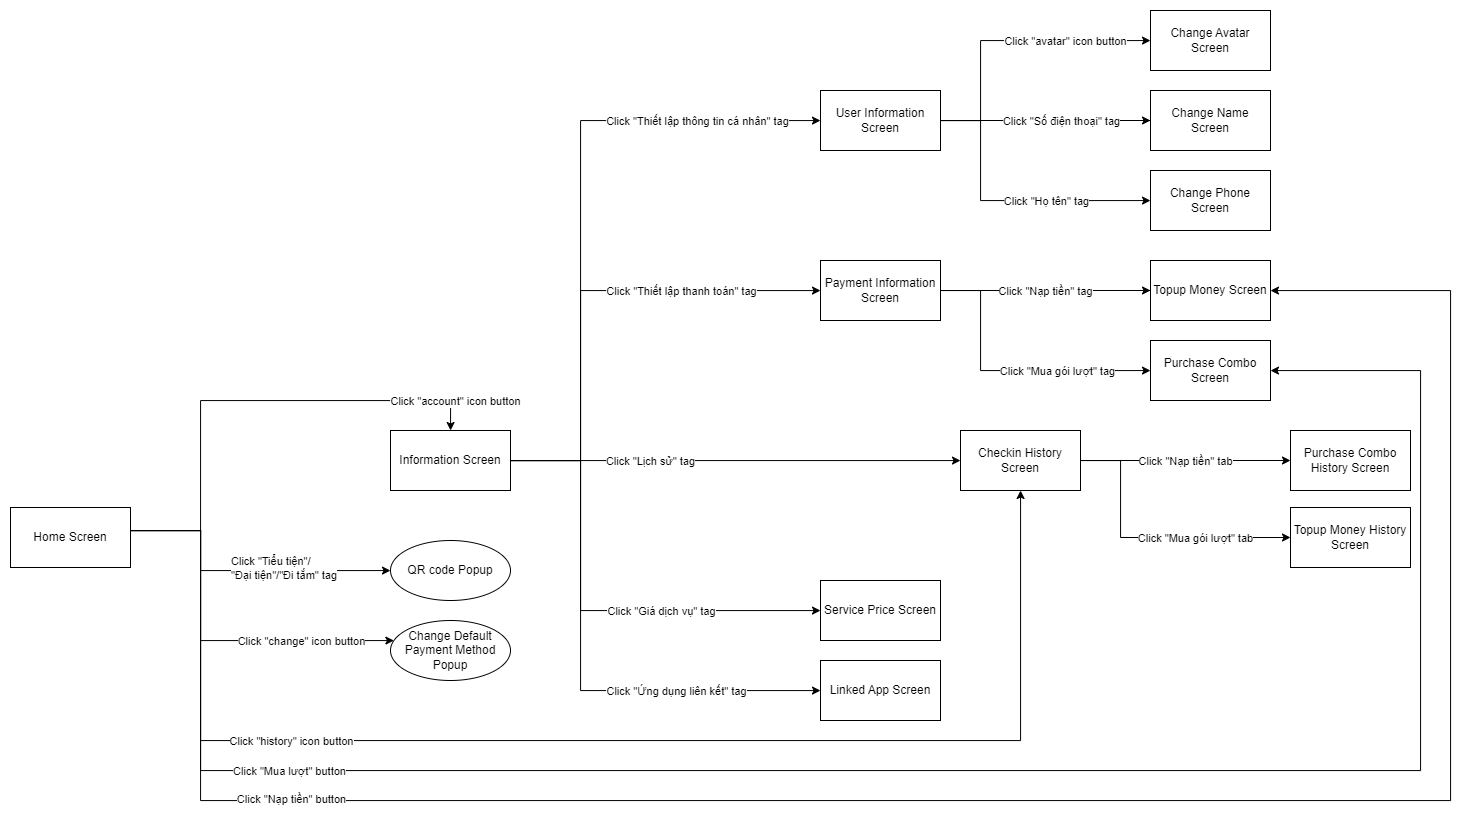

The diagram above was exported from draw.io. Its source (the exported page's mxGraphModel, read from the mxfile embedded in the PNG):
<mxGraphModel dx="1891" dy="3317" grid="1" gridSize="10" guides="1" tooltips="1" connect="1" arrows="1" fold="1" page="1" pageScale="1" pageWidth="850" pageHeight="1100" math="0" shadow="0">
  <root>
    <mxCell id="0" />
    <mxCell id="1" parent="0" />
    <mxCell id="vy0G6hJ2PqmV1TfeIpcW-10" value="" style="edgeStyle=orthogonalEdgeStyle;rounded=0;orthogonalLoop=1;jettySize=auto;html=1;" edge="1" parent="1" source="vy0G6hJ2PqmV1TfeIpcW-32" target="vy0G6hJ2PqmV1TfeIpcW-45">
      <mxGeometry relative="1" as="geometry">
        <Array as="points">
          <mxPoint x="610" y="-1320" />
          <mxPoint x="610" y="-1450" />
          <mxPoint x="860" y="-1450" />
        </Array>
      </mxGeometry>
    </mxCell>
    <mxCell id="vy0G6hJ2PqmV1TfeIpcW-11" value="Click &quot;account&quot; icon button" style="edgeLabel;html=1;align=center;verticalAlign=middle;resizable=0;points=[];" vertex="1" connectable="0" parent="vy0G6hJ2PqmV1TfeIpcW-10">
      <mxGeometry x="0.7258" y="-2" relative="1" as="geometry">
        <mxPoint x="40" y="-2" as="offset" />
      </mxGeometry>
    </mxCell>
    <mxCell id="vy0G6hJ2PqmV1TfeIpcW-14" style="edgeStyle=orthogonalEdgeStyle;rounded=0;orthogonalLoop=1;jettySize=auto;html=1;" edge="1" parent="1" source="vy0G6hJ2PqmV1TfeIpcW-32" target="vy0G6hJ2PqmV1TfeIpcW-62">
      <mxGeometry relative="1" as="geometry">
        <Array as="points">
          <mxPoint x="610" y="-1320" />
          <mxPoint x="610" y="-1110" />
          <mxPoint x="1430" y="-1110" />
        </Array>
      </mxGeometry>
    </mxCell>
    <mxCell id="vy0G6hJ2PqmV1TfeIpcW-15" value="Click &quot;history&quot; icon button" style="edgeLabel;html=1;align=center;verticalAlign=middle;resizable=0;points=[];" vertex="1" connectable="0" parent="vy0G6hJ2PqmV1TfeIpcW-14">
      <mxGeometry x="-0.422" relative="1" as="geometry">
        <mxPoint x="-20" as="offset" />
      </mxGeometry>
    </mxCell>
    <mxCell id="vy0G6hJ2PqmV1TfeIpcW-16" style="edgeStyle=orthogonalEdgeStyle;rounded=0;orthogonalLoop=1;jettySize=auto;html=1;" edge="1" parent="1" source="vy0G6hJ2PqmV1TfeIpcW-32" target="vy0G6hJ2PqmV1TfeIpcW-90">
      <mxGeometry relative="1" as="geometry">
        <Array as="points">
          <mxPoint x="610" y="-1320" />
          <mxPoint x="610" y="-1210" />
        </Array>
      </mxGeometry>
    </mxCell>
    <mxCell id="vy0G6hJ2PqmV1TfeIpcW-17" value="Click &quot;change&quot; icon button" style="edgeLabel;html=1;align=center;verticalAlign=middle;resizable=0;points=[];" vertex="1" connectable="0" parent="vy0G6hJ2PqmV1TfeIpcW-16">
      <mxGeometry x="0.4975" y="-1" relative="1" as="geometry">
        <mxPoint y="-1" as="offset" />
      </mxGeometry>
    </mxCell>
    <mxCell id="vy0G6hJ2PqmV1TfeIpcW-18" style="edgeStyle=orthogonalEdgeStyle;rounded=0;orthogonalLoop=1;jettySize=auto;html=1;" edge="1" parent="1" source="vy0G6hJ2PqmV1TfeIpcW-32" target="vy0G6hJ2PqmV1TfeIpcW-91">
      <mxGeometry relative="1" as="geometry">
        <Array as="points">
          <mxPoint x="610" y="-1320" />
          <mxPoint x="610" y="-1280" />
        </Array>
      </mxGeometry>
    </mxCell>
    <mxCell id="vy0G6hJ2PqmV1TfeIpcW-19" value="Click &quot;Tiểu tiện&quot;/&lt;br&gt;&quot;Đại tiện&quot;/&quot;Đi tắm&quot; tag" style="edgeLabel;html=1;align=left;verticalAlign=middle;resizable=0;points=[];" vertex="1" connectable="0" parent="vy0G6hJ2PqmV1TfeIpcW-18">
      <mxGeometry x="0.4781" relative="1" as="geometry">
        <mxPoint x="-82" y="-3" as="offset" />
      </mxGeometry>
    </mxCell>
    <mxCell id="vy0G6hJ2PqmV1TfeIpcW-20" style="edgeStyle=orthogonalEdgeStyle;rounded=0;orthogonalLoop=1;jettySize=auto;html=1;" edge="1" parent="1" source="vy0G6hJ2PqmV1TfeIpcW-32" target="vy0G6hJ2PqmV1TfeIpcW-87">
      <mxGeometry relative="1" as="geometry">
        <Array as="points">
          <mxPoint x="610" y="-1320" />
          <mxPoint x="610" y="-1050" />
          <mxPoint x="1860" y="-1050" />
          <mxPoint x="1860" y="-1560" />
        </Array>
        <mxPoint x="1610" y="-1729.9999999999998" as="targetPoint" />
      </mxGeometry>
    </mxCell>
    <mxCell id="vy0G6hJ2PqmV1TfeIpcW-21" value="Click &quot;Nạp tiền&quot; button" style="edgeLabel;html=1;align=center;verticalAlign=middle;resizable=0;points=[];" vertex="1" connectable="0" parent="vy0G6hJ2PqmV1TfeIpcW-20">
      <mxGeometry x="-0.7235" y="-3" relative="1" as="geometry">
        <mxPoint x="93" y="24" as="offset" />
      </mxGeometry>
    </mxCell>
    <mxCell id="vy0G6hJ2PqmV1TfeIpcW-22" style="edgeStyle=orthogonalEdgeStyle;rounded=0;orthogonalLoop=1;jettySize=auto;html=1;" edge="1" parent="1" source="vy0G6hJ2PqmV1TfeIpcW-32" target="vy0G6hJ2PqmV1TfeIpcW-57">
      <mxGeometry relative="1" as="geometry">
        <Array as="points">
          <mxPoint x="610" y="-1320" />
          <mxPoint x="610" y="-1080" />
          <mxPoint x="1830" y="-1080" />
          <mxPoint x="1830" y="-1480" />
        </Array>
        <mxPoint x="1750" y="-1610" as="targetPoint" />
      </mxGeometry>
    </mxCell>
    <mxCell id="vy0G6hJ2PqmV1TfeIpcW-23" value="Click &quot;Mua lượt&quot; button" style="edgeLabel;html=1;align=center;verticalAlign=middle;resizable=0;points=[];" vertex="1" connectable="0" parent="vy0G6hJ2PqmV1TfeIpcW-22">
      <mxGeometry x="-0.6969" relative="1" as="geometry">
        <mxPoint x="84" as="offset" />
      </mxGeometry>
    </mxCell>
    <mxCell id="vy0G6hJ2PqmV1TfeIpcW-32" value="Home Screen" style="rounded=0;whiteSpace=wrap;html=1;" vertex="1" parent="1">
      <mxGeometry x="420" y="-1343" width="120" height="60" as="geometry" />
    </mxCell>
    <mxCell id="vy0G6hJ2PqmV1TfeIpcW-33" value="" style="edgeStyle=orthogonalEdgeStyle;rounded=0;orthogonalLoop=1;jettySize=auto;html=1;" edge="1" parent="1" source="vy0G6hJ2PqmV1TfeIpcW-45" target="vy0G6hJ2PqmV1TfeIpcW-50">
      <mxGeometry relative="1" as="geometry">
        <Array as="points">
          <mxPoint x="990" y="-1390" />
          <mxPoint x="990" y="-1730" />
        </Array>
      </mxGeometry>
    </mxCell>
    <mxCell id="vy0G6hJ2PqmV1TfeIpcW-34" value="Click &quot;Thiết lập thông tin cá nhân&quot; tag" style="edgeLabel;html=1;align=center;verticalAlign=middle;resizable=0;points=[];" vertex="1" connectable="0" parent="vy0G6hJ2PqmV1TfeIpcW-33">
      <mxGeometry x="0.6288" y="2" relative="1" as="geometry">
        <mxPoint x="-3" y="2" as="offset" />
      </mxGeometry>
    </mxCell>
    <mxCell id="vy0G6hJ2PqmV1TfeIpcW-35" value="" style="edgeStyle=orthogonalEdgeStyle;rounded=0;orthogonalLoop=1;jettySize=auto;html=1;" edge="1" parent="1" source="vy0G6hJ2PqmV1TfeIpcW-45" target="vy0G6hJ2PqmV1TfeIpcW-56">
      <mxGeometry relative="1" as="geometry">
        <Array as="points">
          <mxPoint x="990" y="-1390" />
          <mxPoint x="990" y="-1560" />
        </Array>
      </mxGeometry>
    </mxCell>
    <mxCell id="vy0G6hJ2PqmV1TfeIpcW-36" value="Click &quot;Thiết lập thanh toán&quot; tag" style="edgeLabel;html=1;align=center;verticalAlign=middle;resizable=0;points=[];" vertex="1" connectable="0" parent="vy0G6hJ2PqmV1TfeIpcW-35">
      <mxGeometry x="0.1917" y="1" relative="1" as="geometry">
        <mxPoint x="54" y="1" as="offset" />
      </mxGeometry>
    </mxCell>
    <mxCell id="vy0G6hJ2PqmV1TfeIpcW-37" value="" style="edgeStyle=orthogonalEdgeStyle;rounded=0;orthogonalLoop=1;jettySize=auto;html=1;" edge="1" parent="1" source="vy0G6hJ2PqmV1TfeIpcW-45" target="vy0G6hJ2PqmV1TfeIpcW-62">
      <mxGeometry relative="1" as="geometry">
        <Array as="points">
          <mxPoint x="1030" y="-1390" />
          <mxPoint x="1030" y="-1390" />
        </Array>
      </mxGeometry>
    </mxCell>
    <mxCell id="vy0G6hJ2PqmV1TfeIpcW-38" value="Click &quot;Lịch sử&quot; tag" style="edgeLabel;html=1;align=center;verticalAlign=middle;resizable=0;points=[];" vertex="1" connectable="0" parent="vy0G6hJ2PqmV1TfeIpcW-37">
      <mxGeometry x="-0.2942" y="1" relative="1" as="geometry">
        <mxPoint x="-19" y="1" as="offset" />
      </mxGeometry>
    </mxCell>
    <mxCell id="vy0G6hJ2PqmV1TfeIpcW-39" value="" style="edgeStyle=orthogonalEdgeStyle;rounded=0;orthogonalLoop=1;jettySize=auto;html=1;" edge="1" parent="1" source="vy0G6hJ2PqmV1TfeIpcW-45" target="vy0G6hJ2PqmV1TfeIpcW-65">
      <mxGeometry relative="1" as="geometry">
        <Array as="points">
          <mxPoint x="990" y="-1390" />
          <mxPoint x="990" y="-1240" />
        </Array>
      </mxGeometry>
    </mxCell>
    <mxCell id="vy0G6hJ2PqmV1TfeIpcW-40" value="Click &quot;Giá dịch vụ&quot; tag" style="edgeLabel;html=1;align=center;verticalAlign=middle;resizable=0;points=[];" vertex="1" connectable="0" parent="vy0G6hJ2PqmV1TfeIpcW-39">
      <mxGeometry x="0.1487" y="1" relative="1" as="geometry">
        <mxPoint x="36" y="1" as="offset" />
      </mxGeometry>
    </mxCell>
    <mxCell id="vy0G6hJ2PqmV1TfeIpcW-41" value="" style="edgeStyle=orthogonalEdgeStyle;rounded=0;orthogonalLoop=1;jettySize=auto;html=1;" edge="1" parent="1" source="vy0G6hJ2PqmV1TfeIpcW-45" target="vy0G6hJ2PqmV1TfeIpcW-66">
      <mxGeometry relative="1" as="geometry">
        <Array as="points">
          <mxPoint x="990" y="-1390" />
          <mxPoint x="990" y="-1160" />
        </Array>
      </mxGeometry>
    </mxCell>
    <mxCell id="vy0G6hJ2PqmV1TfeIpcW-42" value="Click &quot;Ứng dụng liên kết&quot; tag" style="edgeLabel;html=1;align=center;verticalAlign=middle;resizable=0;points=[];" vertex="1" connectable="0" parent="vy0G6hJ2PqmV1TfeIpcW-41">
      <mxGeometry x="0.3459" y="3" relative="1" as="geometry">
        <mxPoint x="31" y="3" as="offset" />
      </mxGeometry>
    </mxCell>
    <mxCell id="vy0G6hJ2PqmV1TfeIpcW-45" value="Information Screen" style="rounded=0;whiteSpace=wrap;html=1;" vertex="1" parent="1">
      <mxGeometry x="800" y="-1420" width="120" height="60" as="geometry" />
    </mxCell>
    <mxCell id="vy0G6hJ2PqmV1TfeIpcW-46" value="" style="edgeStyle=orthogonalEdgeStyle;rounded=0;orthogonalLoop=1;jettySize=auto;html=1;" edge="1" parent="1" source="vy0G6hJ2PqmV1TfeIpcW-50" target="vy0G6hJ2PqmV1TfeIpcW-52">
      <mxGeometry relative="1" as="geometry">
        <Array as="points">
          <mxPoint x="1390" y="-1730" />
          <mxPoint x="1390" y="-1650" />
        </Array>
      </mxGeometry>
    </mxCell>
    <mxCell id="vy0G6hJ2PqmV1TfeIpcW-47" value="" style="edgeStyle=orthogonalEdgeStyle;rounded=0;orthogonalLoop=1;jettySize=auto;html=1;" edge="1" parent="1" source="vy0G6hJ2PqmV1TfeIpcW-50" target="vy0G6hJ2PqmV1TfeIpcW-83">
      <mxGeometry relative="1" as="geometry" />
    </mxCell>
    <mxCell id="vy0G6hJ2PqmV1TfeIpcW-48" style="edgeStyle=orthogonalEdgeStyle;rounded=0;orthogonalLoop=1;jettySize=auto;html=1;" edge="1" parent="1" source="vy0G6hJ2PqmV1TfeIpcW-50" target="vy0G6hJ2PqmV1TfeIpcW-51">
      <mxGeometry relative="1" as="geometry">
        <Array as="points">
          <mxPoint x="1390" y="-1730" />
          <mxPoint x="1390" y="-1810" />
        </Array>
      </mxGeometry>
    </mxCell>
    <mxCell id="vy0G6hJ2PqmV1TfeIpcW-49" value="Click &quot;avatar&quot; icon button" style="edgeLabel;html=1;align=center;verticalAlign=middle;resizable=0;points=[];" vertex="1" connectable="0" parent="vy0G6hJ2PqmV1TfeIpcW-48">
      <mxGeometry x="0.4485" relative="1" as="geometry">
        <mxPoint x="-6" as="offset" />
      </mxGeometry>
    </mxCell>
    <mxCell id="vy0G6hJ2PqmV1TfeIpcW-50" value="User Information Screen" style="rounded=0;whiteSpace=wrap;html=1;" vertex="1" parent="1">
      <mxGeometry x="1230" y="-1760" width="120" height="60" as="geometry" />
    </mxCell>
    <mxCell id="vy0G6hJ2PqmV1TfeIpcW-51" value="Change Avatar Screen" style="rounded=0;whiteSpace=wrap;html=1;" vertex="1" parent="1">
      <mxGeometry x="1560" y="-1840" width="120" height="60" as="geometry" />
    </mxCell>
    <mxCell id="vy0G6hJ2PqmV1TfeIpcW-52" value="Change Phone Screen" style="rounded=0;whiteSpace=wrap;html=1;" vertex="1" parent="1">
      <mxGeometry x="1560" y="-1680" width="120" height="60" as="geometry" />
    </mxCell>
    <mxCell id="vy0G6hJ2PqmV1TfeIpcW-53" value="" style="edgeStyle=orthogonalEdgeStyle;rounded=0;orthogonalLoop=1;jettySize=auto;html=1;" edge="1" parent="1" source="vy0G6hJ2PqmV1TfeIpcW-56" target="vy0G6hJ2PqmV1TfeIpcW-87">
      <mxGeometry relative="1" as="geometry" />
    </mxCell>
    <mxCell id="vy0G6hJ2PqmV1TfeIpcW-54" value="" style="edgeStyle=orthogonalEdgeStyle;rounded=0;orthogonalLoop=1;jettySize=auto;html=1;startArrow=none;" edge="1" parent="1" source="vy0G6hJ2PqmV1TfeIpcW-56" target="vy0G6hJ2PqmV1TfeIpcW-57">
      <mxGeometry relative="1" as="geometry">
        <Array as="points">
          <mxPoint x="1390" y="-1560" />
          <mxPoint x="1390" y="-1480" />
        </Array>
      </mxGeometry>
    </mxCell>
    <mxCell id="vy0G6hJ2PqmV1TfeIpcW-55" value="Click &quot;Mua gói lượt&quot; tag" style="edgeLabel;html=1;align=center;verticalAlign=middle;resizable=0;points=[];" vertex="1" connectable="0" parent="vy0G6hJ2PqmV1TfeIpcW-54">
      <mxGeometry x="0.1008" y="-2" relative="1" as="geometry">
        <mxPoint x="36" y="-2" as="offset" />
      </mxGeometry>
    </mxCell>
    <mxCell id="vy0G6hJ2PqmV1TfeIpcW-56" value="Payment Information Screen" style="rounded=0;whiteSpace=wrap;html=1;" vertex="1" parent="1">
      <mxGeometry x="1230" y="-1590" width="120" height="60" as="geometry" />
    </mxCell>
    <mxCell id="vy0G6hJ2PqmV1TfeIpcW-57" value="Purchase Combo Screen" style="rounded=0;whiteSpace=wrap;html=1;" vertex="1" parent="1">
      <mxGeometry x="1560" y="-1510" width="120" height="60" as="geometry" />
    </mxCell>
    <mxCell id="vy0G6hJ2PqmV1TfeIpcW-58" value="" style="edgeStyle=orthogonalEdgeStyle;rounded=0;orthogonalLoop=1;jettySize=auto;html=1;" edge="1" parent="1" source="vy0G6hJ2PqmV1TfeIpcW-62" target="vy0G6hJ2PqmV1TfeIpcW-63">
      <mxGeometry relative="1" as="geometry">
        <Array as="points">
          <mxPoint x="1530" y="-1390" />
          <mxPoint x="1530" y="-1313" />
        </Array>
      </mxGeometry>
    </mxCell>
    <mxCell id="vy0G6hJ2PqmV1TfeIpcW-59" value="Click &quot;Mua gói lượt&quot; tab" style="edgeLabel;html=1;align=center;verticalAlign=middle;resizable=0;points=[];" vertex="1" connectable="0" parent="vy0G6hJ2PqmV1TfeIpcW-58">
      <mxGeometry x="0.0244" y="2" relative="1" as="geometry">
        <mxPoint x="45" y="2" as="offset" />
      </mxGeometry>
    </mxCell>
    <mxCell id="vy0G6hJ2PqmV1TfeIpcW-60" value="" style="edgeStyle=orthogonalEdgeStyle;rounded=0;orthogonalLoop=1;jettySize=auto;html=1;" edge="1" parent="1" source="vy0G6hJ2PqmV1TfeIpcW-62" target="vy0G6hJ2PqmV1TfeIpcW-64">
      <mxGeometry relative="1" as="geometry" />
    </mxCell>
    <mxCell id="vy0G6hJ2PqmV1TfeIpcW-61" value="Click &quot;Nạp tiền&quot; tab" style="edgeLabel;html=1;align=center;verticalAlign=middle;resizable=0;points=[];" vertex="1" connectable="0" parent="vy0G6hJ2PqmV1TfeIpcW-60">
      <mxGeometry x="-0.3651" y="-1" relative="1" as="geometry">
        <mxPoint x="38" y="-1" as="offset" />
      </mxGeometry>
    </mxCell>
    <mxCell id="vy0G6hJ2PqmV1TfeIpcW-62" value="Checkin History Screen" style="rounded=0;whiteSpace=wrap;html=1;" vertex="1" parent="1">
      <mxGeometry x="1370" y="-1420" width="120" height="60" as="geometry" />
    </mxCell>
    <mxCell id="vy0G6hJ2PqmV1TfeIpcW-63" value="Topup Money History Screen" style="rounded=0;whiteSpace=wrap;html=1;" vertex="1" parent="1">
      <mxGeometry x="1700" y="-1343" width="120" height="60" as="geometry" />
    </mxCell>
    <mxCell id="vy0G6hJ2PqmV1TfeIpcW-64" value="Purchase Combo History Screen" style="rounded=0;whiteSpace=wrap;html=1;" vertex="1" parent="1">
      <mxGeometry x="1700" y="-1420" width="120" height="60" as="geometry" />
    </mxCell>
    <mxCell id="vy0G6hJ2PqmV1TfeIpcW-65" value="Service Price Screen" style="rounded=0;whiteSpace=wrap;html=1;" vertex="1" parent="1">
      <mxGeometry x="1230" y="-1270" width="120" height="60" as="geometry" />
    </mxCell>
    <mxCell id="vy0G6hJ2PqmV1TfeIpcW-66" value="Linked App Screen" style="rounded=0;whiteSpace=wrap;html=1;" vertex="1" parent="1">
      <mxGeometry x="1230" y="-1190" width="120" height="60" as="geometry" />
    </mxCell>
    <mxCell id="vy0G6hJ2PqmV1TfeIpcW-83" value="Change Name Screen" style="rounded=0;whiteSpace=wrap;html=1;" vertex="1" parent="1">
      <mxGeometry x="1560" y="-1760" width="120" height="60" as="geometry" />
    </mxCell>
    <mxCell id="vy0G6hJ2PqmV1TfeIpcW-84" value="" style="edgeStyle=orthogonalEdgeStyle;rounded=0;orthogonalLoop=1;jettySize=auto;html=1;endArrow=none;" edge="1" parent="1" source="vy0G6hJ2PqmV1TfeIpcW-50" target="vy0G6hJ2PqmV1TfeIpcW-83">
      <mxGeometry relative="1" as="geometry">
        <mxPoint x="1350" y="-1730" as="sourcePoint" />
        <mxPoint x="1500" y="-1880" as="targetPoint" />
      </mxGeometry>
    </mxCell>
    <mxCell id="vy0G6hJ2PqmV1TfeIpcW-85" value="Click &quot;Số điện thoại&quot; tag" style="edgeLabel;html=1;align=center;verticalAlign=middle;resizable=0;points=[];" vertex="1" connectable="0" parent="vy0G6hJ2PqmV1TfeIpcW-84">
      <mxGeometry x="-0.2143" relative="1" as="geometry">
        <mxPoint x="38" as="offset" />
      </mxGeometry>
    </mxCell>
    <mxCell id="vy0G6hJ2PqmV1TfeIpcW-86" value="Click &quot;Họ tên&quot; tag" style="edgeLabel;html=1;align=center;verticalAlign=middle;resizable=0;points=[];" vertex="1" connectable="0" parent="1">
      <mxGeometry x="1455.0028571428568" y="-1650" as="geometry" />
    </mxCell>
    <mxCell id="vy0G6hJ2PqmV1TfeIpcW-87" value="Topup Money Screen" style="rounded=0;whiteSpace=wrap;html=1;" vertex="1" parent="1">
      <mxGeometry x="1560" y="-1590" width="120" height="60" as="geometry" />
    </mxCell>
    <mxCell id="vy0G6hJ2PqmV1TfeIpcW-88" value="" style="edgeStyle=orthogonalEdgeStyle;rounded=0;orthogonalLoop=1;jettySize=auto;html=1;endArrow=none;" edge="1" parent="1" source="vy0G6hJ2PqmV1TfeIpcW-56" target="vy0G6hJ2PqmV1TfeIpcW-87">
      <mxGeometry relative="1" as="geometry">
        <mxPoint x="1350" y="-1560" as="sourcePoint" />
        <mxPoint x="1630" y="-1240" as="targetPoint" />
      </mxGeometry>
    </mxCell>
    <mxCell id="vy0G6hJ2PqmV1TfeIpcW-89" value="Click &quot;Nạp tiền&quot; tag" style="edgeLabel;html=1;align=center;verticalAlign=middle;resizable=0;points=[];" vertex="1" connectable="0" parent="vy0G6hJ2PqmV1TfeIpcW-88">
      <mxGeometry x="-0.3736" relative="1" as="geometry">
        <mxPoint x="39" as="offset" />
      </mxGeometry>
    </mxCell>
    <mxCell id="vy0G6hJ2PqmV1TfeIpcW-90" value="Change Default Payment Method Popup" style="ellipse;whiteSpace=wrap;html=1;" vertex="1" parent="1">
      <mxGeometry x="800" y="-1230" width="120" height="60" as="geometry" />
    </mxCell>
    <mxCell id="vy0G6hJ2PqmV1TfeIpcW-91" value="QR code Popup" style="ellipse;whiteSpace=wrap;html=1;" vertex="1" parent="1">
      <mxGeometry x="800" y="-1310" width="120" height="60" as="geometry" />
    </mxCell>
  </root>
</mxGraphModel>